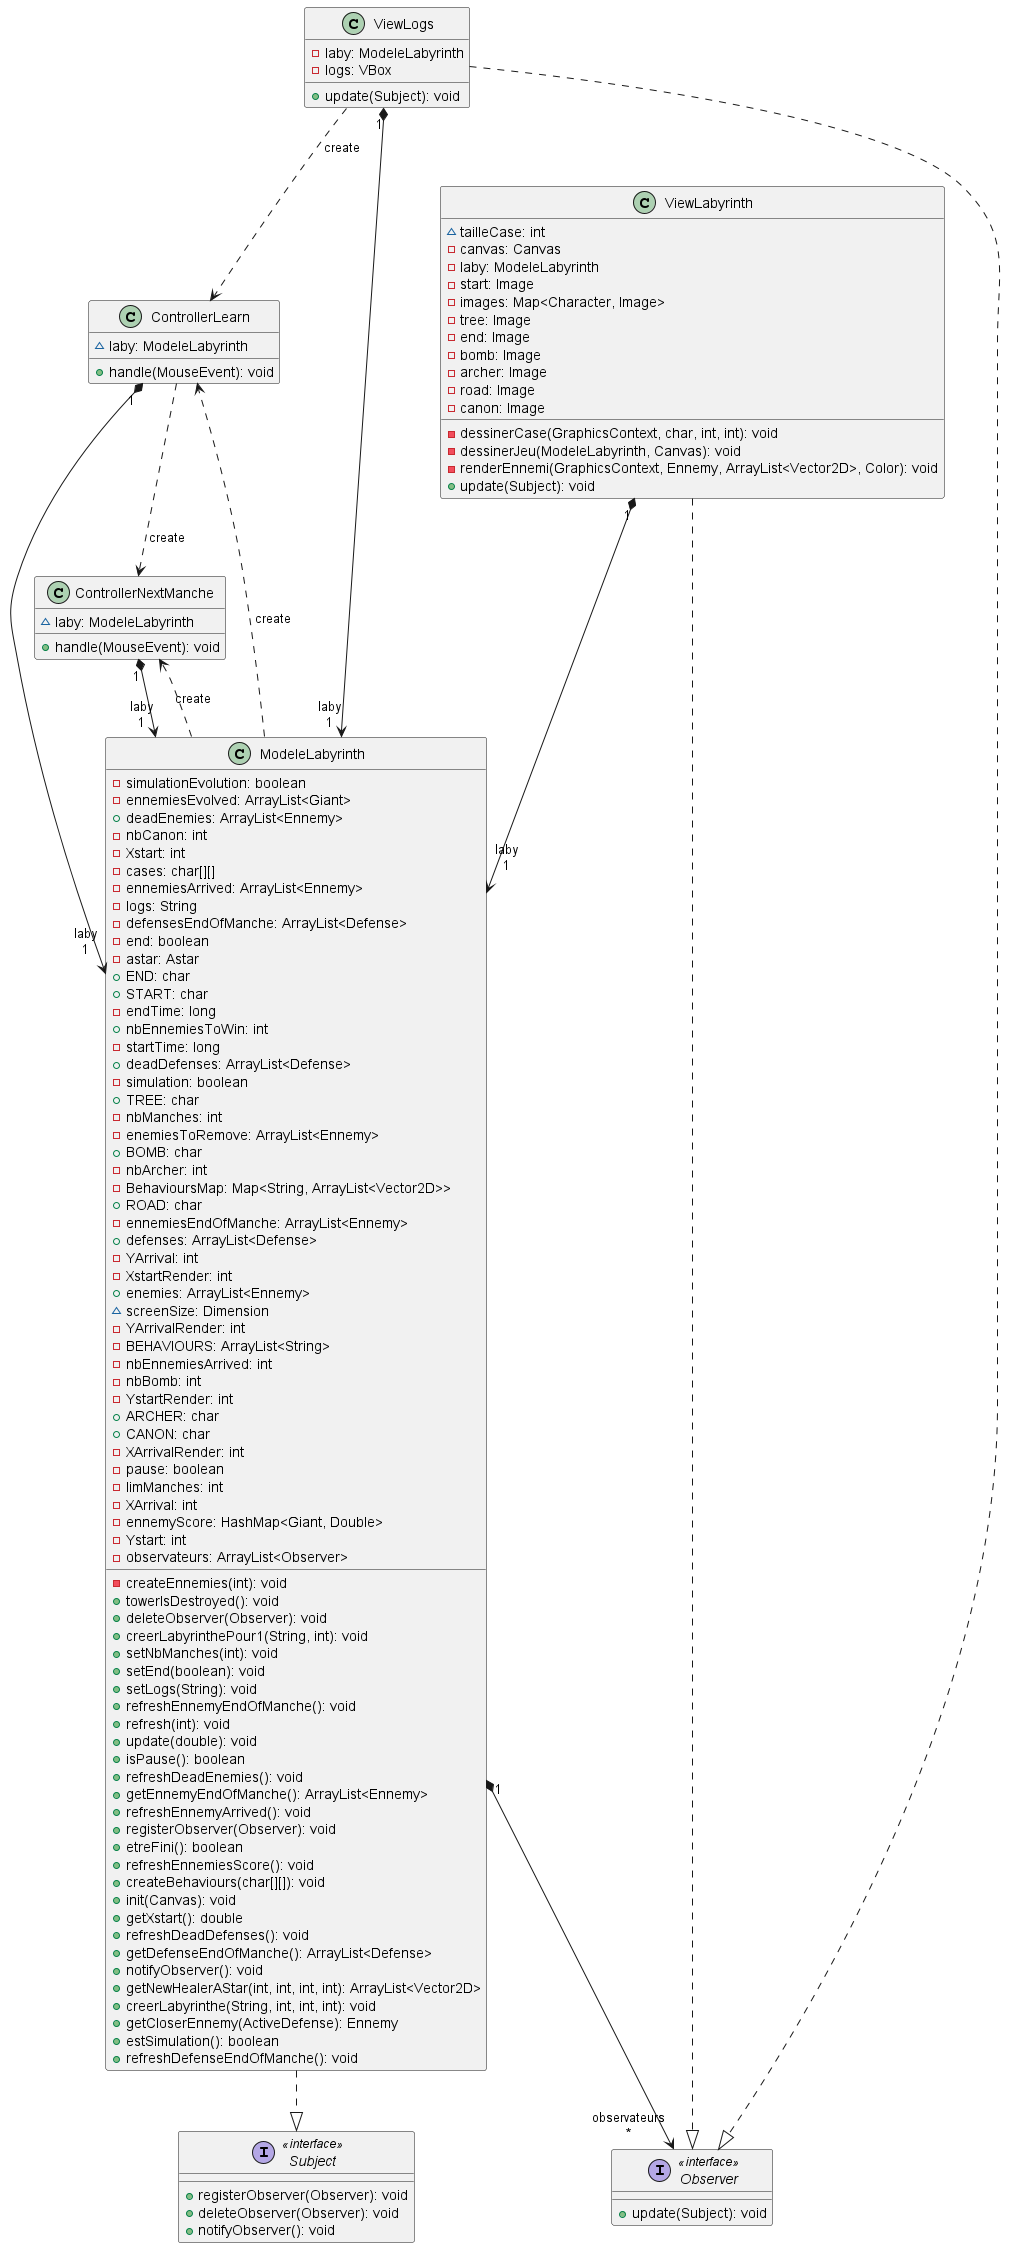

The diagram above was rendered by PlantUML. Its source (embedded in the PNG):
@startuml


class ControllerLearn {
  ~ laby: ModeleLabyrinth
  + handle(MouseEvent): void
}
class ControllerNextManche {
  ~ laby: ModeleLabyrinth
  + handle(MouseEvent): void
}
class ModeleLabyrinth {
  - simulationEvolution: boolean
  - ennemiesEvolved: ArrayList<Giant>
  + deadEnemies: ArrayList<Ennemy>
  - nbCanon: int
  - Xstart: int
  - cases: char[][]
  - ennemiesArrived: ArrayList<Ennemy>
  - logs: String
  - defensesEndOfManche: ArrayList<Defense>
  - end: boolean
  - astar: Astar
  + END: char
  + START: char
  - endTime: long
  + nbEnnemiesToWin: int
  - startTime: long
  + deadDefenses: ArrayList<Defense>
  - simulation: boolean
  + TREE: char
  - nbManches: int
  - enemiesToRemove: ArrayList<Ennemy>
  + BOMB: char
  - nbArcher: int
  - BehavioursMap: Map<String, ArrayList<Vector2D>>
  + ROAD: char
  - ennemiesEndOfManche: ArrayList<Ennemy>
  + defenses: ArrayList<Defense>
  - YArrival: int
  - XstartRender: int
  + enemies: ArrayList<Ennemy>
  ~ screenSize: Dimension
  - YArrivalRender: int
  - BEHAVIOURS: ArrayList<String>
  - nbEnnemiesArrived: int
  - nbBomb: int
  - YstartRender: int
  + ARCHER: char
  + CANON: char
  - XArrivalRender: int
  - pause: boolean
  - limManches: int
  - XArrival: int
  - ennemyScore: HashMap<Giant, Double>
  - Ystart: int
  - observateurs: ArrayList<Observer>
  - createEnnemies(int): void
  + towerIsDestroyed(): void
  + deleteObserver(Observer): void
  + creerLabyrinthePour1(String, int): void
  + setNbManches(int): void
  + setEnd(boolean): void
  + setLogs(String): void
  + refreshEnnemyEndOfManche(): void
  + refresh(int): void
  + update(double): void
  + isPause(): boolean
  + refreshDeadEnemies(): void
  + getEnnemyEndOfManche(): ArrayList<Ennemy>
  + refreshEnnemyArrived(): void
  + registerObserver(Observer): void
  + etreFini(): boolean
  + refreshEnnemiesScore(): void
  + createBehaviours(char[][]): void
  + init(Canvas): void
  + getXstart(): double
  + refreshDeadDefenses(): void
  + getDefenseEndOfManche(): ArrayList<Defense>
  + notifyObserver(): void
  + getNewHealerAStar(int, int, int, int): ArrayList<Vector2D>
  + creerLabyrinthe(String, int, int, int): void
  + getCloserEnnemy(ActiveDefense): Ennemy
  + estSimulation(): boolean
  + refreshDefenseEndOfManche(): void
}



interface Observer << interface >> {
  + update(Subject): void
}
interface Subject << interface >> {
  + registerObserver(Observer): void
  + deleteObserver(Observer): void
  + notifyObserver(): void
}
class ViewLabyrinth {
  ~ tailleCase: int
  - canvas: Canvas
  - laby: ModeleLabyrinth
  - start: Image
  - images: Map<Character, Image>
  - tree: Image
  - end: Image
  - bomb: Image
  - archer: Image
  - road: Image
  - canon: Image
  - dessinerCase(GraphicsContext, char, int, int): void
  - dessinerJeu(ModeleLabyrinth, Canvas): void
  - renderEnnemi(GraphicsContext, Ennemy, ArrayList<Vector2D>, Color): void
  + update(Subject): void
}
class ViewLogs {
  - laby: ModeleLabyrinth
  - logs: VBox
  + update(Subject): void
}

ControllerLearn       -[dashed]->  ControllerNextManche : "«create»"
ControllerLearn      "1" *--> "laby\n1" ModeleLabyrinth      
ControllerNextManche "1" *--> "laby\n1" ModeleLabyrinth      
ModeleLabyrinth       -[dashed]->  ControllerLearn      : "«create»"
ModeleLabyrinth       -[dashed]->  ControllerNextManche : "«create»"
ModeleLabyrinth      "1" *--> "observateurs\n*" Observer             
ModeleLabyrinth       -[dashed]-^  Subject              
ViewLabyrinth        "1" *---> "laby\n1" ModeleLabyrinth      
ViewLabyrinth         -[dashed]-^  Observer             
ViewLogs              -[dashed]->  ControllerLearn      : "«create»"
ViewLogs             "1" *---> "laby\n1" ModeleLabyrinth      
ViewLogs              -[dashed]-^  Observer             
@enduml